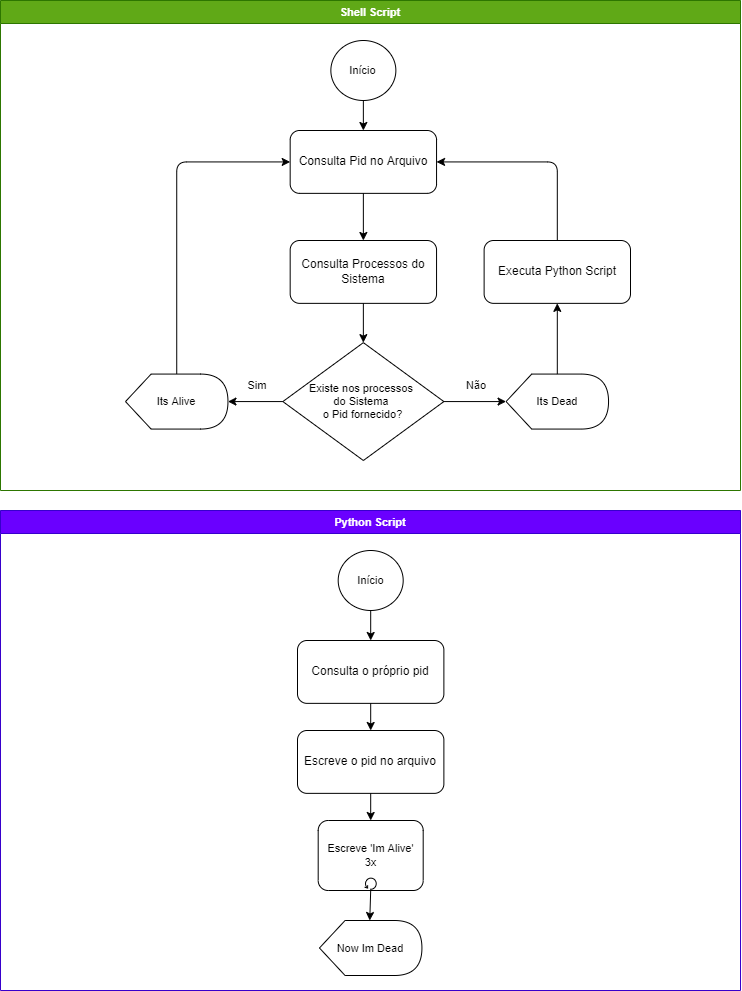

The diagram above was exported from draw.io. Its source (the exported page's mxGraphModel, read from the mxfile embedded in the PNG):
<mxGraphModel dx="1356" dy="1047" grid="0" gridSize="10" guides="1" tooltips="1" connect="1" arrows="1" fold="1" page="1" pageScale="1" pageWidth="850" pageHeight="1100" background="#FFFFFF" math="0" shadow="0">
  <root>
    <mxCell id="0" />
    <mxCell id="1" parent="0" />
    <mxCell id="26" value="Shell Script" style="swimlane;whiteSpace=wrap;html=1;strokeWidth=1;fontSize=11;container=0;fillColor=#60a917;fontColor=#ffffff;strokeColor=#2D7600;" vertex="1" parent="1">
      <mxGeometry x="55" y="50" width="740" height="490" as="geometry">
        <mxRectangle width="100" height="30" as="alternateBounds" />
      </mxGeometry>
    </mxCell>
    <mxCell id="32" style="edgeStyle=none;html=1;exitX=0.5;exitY=1;exitDx=0;exitDy=0;fontSize=11;" edge="1" parent="26" source="31" target="4">
      <mxGeometry relative="1" as="geometry" />
    </mxCell>
    <mxCell id="31" value="Início" style="ellipse;whiteSpace=wrap;html=1;strokeWidth=1;fontSize=11;" vertex="1" parent="26">
      <mxGeometry x="330.36" y="40" width="65" height="60" as="geometry" />
    </mxCell>
    <mxCell id="4" value="Consulta Pid no Arquivo" style="rounded=1;whiteSpace=wrap;html=1;container=0;" vertex="1" parent="26">
      <mxGeometry x="289.67391304347825" y="130" width="146.37681159420288" height="62.85714285714286" as="geometry" />
    </mxCell>
    <mxCell id="8" value="Consulta Processos do Sistema" style="rounded=1;whiteSpace=wrap;html=1;container=0;" vertex="1" parent="26">
      <mxGeometry x="289.67391304347825" y="240" width="146.37681159420288" height="62.85714285714286" as="geometry" />
    </mxCell>
    <mxCell id="12" style="edgeStyle=none;html=1;exitX=0.5;exitY=1;exitDx=0;exitDy=0;entryX=0.5;entryY=0;entryDx=0;entryDy=0;fontSize=11;" edge="1" parent="26" source="4" target="8">
      <mxGeometry relative="1" as="geometry" />
    </mxCell>
    <mxCell id="9" value="Existe nos processos &lt;br&gt;do Sistema &lt;br style=&quot;font-size: 11px;&quot;&gt;o Pid fornecido?" style="rhombus;whiteSpace=wrap;html=1;strokeWidth=1;fontSize=11;container=0;" vertex="1" parent="26">
      <mxGeometry x="282.3550724637681" y="342.1428571428571" width="161.0144927536232" height="117.85714285714285" as="geometry" />
    </mxCell>
    <mxCell id="10" style="edgeStyle=none;html=1;exitX=0.5;exitY=1;exitDx=0;exitDy=0;entryX=0.5;entryY=0;entryDx=0;entryDy=0;" edge="1" parent="26" source="8" target="9">
      <mxGeometry relative="1" as="geometry" />
    </mxCell>
    <mxCell id="14" value="Its Dead" style="shape=display;whiteSpace=wrap;html=1;strokeWidth=1;fontSize=11;container=0;" vertex="1" parent="26">
      <mxGeometry x="505.5797101449275" y="373.57142857142856" width="102.46376811594203" height="55" as="geometry" />
    </mxCell>
    <mxCell id="17" style="edgeStyle=none;html=1;exitX=1;exitY=0.5;exitDx=0;exitDy=0;entryX=0;entryY=0.5;entryDx=0;entryDy=0;entryPerimeter=0;fontSize=11;" edge="1" parent="26" source="9" target="14">
      <mxGeometry relative="1" as="geometry" />
    </mxCell>
    <mxCell id="20" style="edgeStyle=none;html=1;entryX=0;entryY=0.5;entryDx=0;entryDy=0;fontSize=11;" edge="1" parent="26" source="15" target="4">
      <mxGeometry relative="1" as="geometry">
        <Array as="points">
          <mxPoint x="176.231884057971" y="161.42857142857144" />
        </Array>
      </mxGeometry>
    </mxCell>
    <mxCell id="15" value="Its Alive" style="shape=display;whiteSpace=wrap;html=1;strokeWidth=1;fontSize=11;container=0;" vertex="1" parent="26">
      <mxGeometry x="125" y="373.57142857142856" width="102.46376811594203" height="55" as="geometry" />
    </mxCell>
    <mxCell id="16" style="edgeStyle=none;html=1;entryX=1;entryY=0.5;entryDx=0;entryDy=0;entryPerimeter=0;fontSize=11;" edge="1" parent="26" source="9" target="15">
      <mxGeometry relative="1" as="geometry" />
    </mxCell>
    <mxCell id="21" value="Sim&lt;br&gt;" style="text;html=1;strokeColor=none;fillColor=none;align=center;verticalAlign=middle;whiteSpace=wrap;rounded=0;strokeWidth=1;fontSize=11;container=0;" vertex="1" parent="26">
      <mxGeometry x="234.7826086956522" y="373.57142857142856" width="43.913043478260875" height="23.57142857142857" as="geometry" />
    </mxCell>
    <mxCell id="24" style="edgeStyle=none;html=1;entryX=1;entryY=0.5;entryDx=0;entryDy=0;fontSize=11;" edge="1" parent="26" source="22" target="4">
      <mxGeometry relative="1" as="geometry">
        <Array as="points">
          <mxPoint x="556.8115942028985" y="161.42857142857144" />
        </Array>
      </mxGeometry>
    </mxCell>
    <mxCell id="22" value="Executa Python Script" style="rounded=1;whiteSpace=wrap;html=1;container=0;" vertex="1" parent="26">
      <mxGeometry x="483.62318840579707" y="240" width="146.37681159420288" height="62.85714285714286" as="geometry" />
    </mxCell>
    <mxCell id="23" style="edgeStyle=none;html=1;entryX=0.5;entryY=1;entryDx=0;entryDy=0;fontSize=11;" edge="1" parent="26" source="14" target="22">
      <mxGeometry relative="1" as="geometry" />
    </mxCell>
    <mxCell id="25" value="Não" style="text;html=1;strokeColor=none;fillColor=none;align=center;verticalAlign=middle;whiteSpace=wrap;rounded=0;strokeWidth=1;fontSize=11;container=0;" vertex="1" parent="26">
      <mxGeometry x="454.3478260869565" y="373.57142857142856" width="43.913043478260875" height="23.57142857142857" as="geometry" />
    </mxCell>
    <mxCell id="33" value="Python Script" style="swimlane;whiteSpace=wrap;html=1;strokeWidth=1;fontSize=11;container=0;fillColor=#6a00ff;fontColor=#ffffff;strokeColor=#3700CC;" vertex="1" parent="1">
      <mxGeometry x="55" y="560" width="740" height="480" as="geometry">
        <mxRectangle width="100" height="30" as="alternateBounds" />
      </mxGeometry>
    </mxCell>
    <mxCell id="79" style="edgeStyle=none;html=1;exitX=0.5;exitY=1;exitDx=0;exitDy=0;exitPerimeter=0;entryX=0;entryY=0;entryDx=50.289855072463766;entryDy=0;entryPerimeter=0;fontSize=11;" edge="1" parent="33" source="56" target="78">
      <mxGeometry relative="1" as="geometry" />
    </mxCell>
    <mxCell id="56" value="Escreve 'Im Alive'&lt;br&gt;3x" style="points=[[0.25,0,0],[0.5,0,0],[0.75,0,0],[1,0.25,0],[1,0.5,0],[1,0.75,0],[0.75,1,0],[0.5,1,0],[0.25,1,0],[0,0.75,0],[0,0.5,0],[0,0.25,0]];shape=mxgraph.bpmn.task;whiteSpace=wrap;rectStyle=rounded;size=10;html=1;taskMarker=abstract;isLoopStandard=1;strokeWidth=1;fontSize=11;" vertex="1" parent="33">
      <mxGeometry x="317.69" y="310" width="105" height="70" as="geometry" />
    </mxCell>
    <mxCell id="37" value="Escreve o pid no arquivo" style="rounded=1;whiteSpace=wrap;html=1;container=0;" vertex="1" parent="33">
      <mxGeometry x="297.00391304347824" y="220" width="146.37681159420288" height="62.85714285714286" as="geometry" />
    </mxCell>
    <mxCell id="58" style="edgeStyle=none;html=1;exitX=0.5;exitY=1;exitDx=0;exitDy=0;entryX=0.5;entryY=0;entryDx=0;entryDy=0;entryPerimeter=0;fontSize=11;" edge="1" parent="33" source="37" target="56">
      <mxGeometry relative="1" as="geometry" />
    </mxCell>
    <mxCell id="36" value="Consulta o próprio pid" style="rounded=1;whiteSpace=wrap;html=1;container=0;" vertex="1" parent="33">
      <mxGeometry x="297.00391304347824" y="130" width="146.37681159420288" height="62.85714285714286" as="geometry" />
    </mxCell>
    <mxCell id="38" style="edgeStyle=none;html=1;exitX=0.5;exitY=1;exitDx=0;exitDy=0;entryX=0.5;entryY=0;entryDx=0;entryDy=0;fontSize=11;" edge="1" parent="33" source="36" target="37">
      <mxGeometry relative="1" as="geometry" />
    </mxCell>
    <mxCell id="35" value="Início" style="ellipse;whiteSpace=wrap;html=1;strokeWidth=1;fontSize=11;container=0;" vertex="1" parent="33">
      <mxGeometry x="337.69" y="40" width="65" height="60" as="geometry" />
    </mxCell>
    <mxCell id="34" style="edgeStyle=none;html=1;exitX=0.5;exitY=1;exitDx=0;exitDy=0;fontSize=11;" edge="1" parent="33" source="35" target="36">
      <mxGeometry relative="1" as="geometry" />
    </mxCell>
    <mxCell id="78" value="Now Im Dead" style="shape=display;whiteSpace=wrap;html=1;strokeWidth=1;fontSize=11;container=0;" vertex="1" parent="33">
      <mxGeometry x="318.9597101449275" y="410.0014285714285" width="102.46376811594203" height="55" as="geometry" />
    </mxCell>
  </root>
</mxGraphModel>